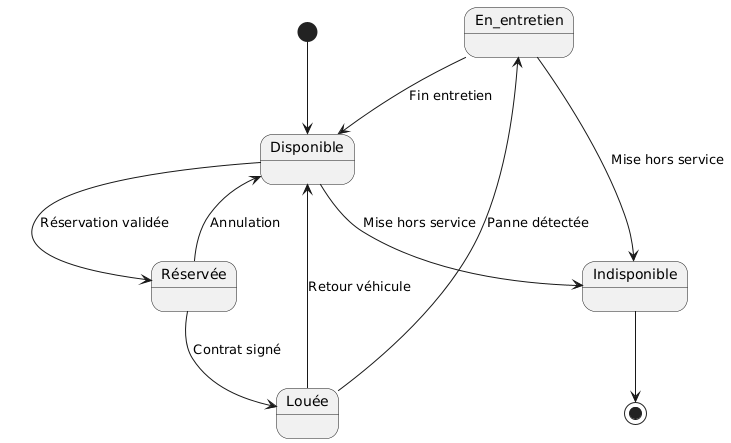

The diagram above was rendered by PlantUML. Its source (embedded in the PNG):
@startuml
[*] --> Disponible

Disponible --> Réservée : Réservation validée
Réservée --> Louée : Contrat signé
Louée --> Disponible : Retour véhicule
Louée --> En_entretien : Panne détectée
Réservée --> Disponible : Annulation
En_entretien --> Disponible : Fin entretien
En_entretien --> Indisponible : Mise hors service
Disponible --> Indisponible : Mise hors service
Indisponible --> [*]

state En_entretien
state Indisponible
@enduml